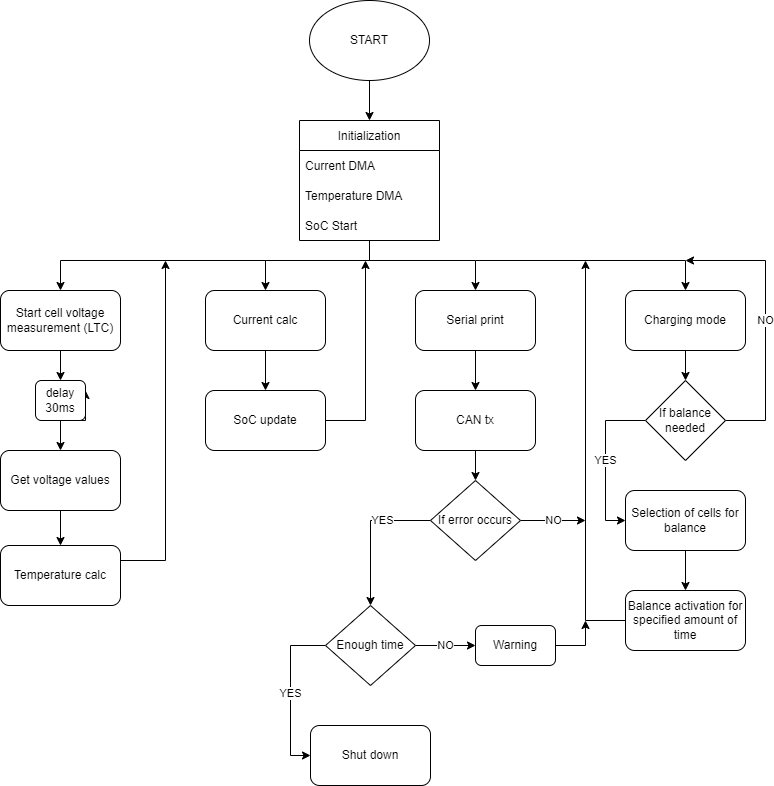

The diagram above was exported from draw.io. Its source (the exported page's mxGraphModel, read from the mxfile embedded in the PNG):
<mxGraphModel dx="2022" dy="1124" grid="1" gridSize="10" guides="1" tooltips="1" connect="1" arrows="1" fold="1" page="1" pageScale="1" pageWidth="827" pageHeight="1169" math="0" shadow="0">
  <root>
    <mxCell id="0" />
    <mxCell id="1" parent="0" />
    <mxCell id="syuyXqFdTdL98n0Ix1ju-55" style="edgeStyle=orthogonalEdgeStyle;rounded=0;orthogonalLoop=1;jettySize=auto;html=1;exitX=0.5;exitY=1;exitDx=0;exitDy=0;entryX=0.5;entryY=0;entryDx=0;entryDy=0;" edge="1" parent="1" source="syuyXqFdTdL98n0Ix1ju-1" target="syuyXqFdTdL98n0Ix1ju-50">
      <mxGeometry relative="1" as="geometry" />
    </mxCell>
    <mxCell id="syuyXqFdTdL98n0Ix1ju-1" value="START" style="ellipse;whiteSpace=wrap;html=1;" vertex="1" parent="1">
      <mxGeometry x="354" y="70" width="120" height="80" as="geometry" />
    </mxCell>
    <mxCell id="syuyXqFdTdL98n0Ix1ju-40" style="edgeStyle=orthogonalEdgeStyle;rounded=0;orthogonalLoop=1;jettySize=auto;html=1;" edge="1" parent="1" source="syuyXqFdTdL98n0Ix1ju-2" target="syuyXqFdTdL98n0Ix1ju-5">
      <mxGeometry relative="1" as="geometry" />
    </mxCell>
    <mxCell id="syuyXqFdTdL98n0Ix1ju-2" value="Start cell voltage measurement (LTC)" style="rounded=1;whiteSpace=wrap;html=1;" vertex="1" parent="1">
      <mxGeometry x="45" y="360" width="120" height="60" as="geometry" />
    </mxCell>
    <mxCell id="syuyXqFdTdL98n0Ix1ju-38" style="edgeStyle=orthogonalEdgeStyle;rounded=0;orthogonalLoop=1;jettySize=auto;html=1;entryX=0.5;entryY=0;entryDx=0;entryDy=0;" edge="1" parent="1" source="syuyXqFdTdL98n0Ix1ju-3" target="syuyXqFdTdL98n0Ix1ju-15">
      <mxGeometry relative="1" as="geometry" />
    </mxCell>
    <mxCell id="syuyXqFdTdL98n0Ix1ju-3" value="Current calc" style="rounded=1;whiteSpace=wrap;html=1;" vertex="1" parent="1">
      <mxGeometry x="250" y="360" width="120" height="60" as="geometry" />
    </mxCell>
    <mxCell id="syuyXqFdTdL98n0Ix1ju-13" style="edgeStyle=orthogonalEdgeStyle;rounded=0;orthogonalLoop=1;jettySize=auto;html=1;exitX=0.5;exitY=1;exitDx=0;exitDy=0;" edge="1" parent="1" source="syuyXqFdTdL98n0Ix1ju-5">
      <mxGeometry relative="1" as="geometry">
        <mxPoint x="130" y="460" as="targetPoint" />
      </mxGeometry>
    </mxCell>
    <mxCell id="syuyXqFdTdL98n0Ix1ju-41" style="edgeStyle=orthogonalEdgeStyle;rounded=0;orthogonalLoop=1;jettySize=auto;html=1;" edge="1" parent="1" source="syuyXqFdTdL98n0Ix1ju-5" target="syuyXqFdTdL98n0Ix1ju-6">
      <mxGeometry relative="1" as="geometry" />
    </mxCell>
    <mxCell id="syuyXqFdTdL98n0Ix1ju-5" value="delay 30ms" style="rounded=1;whiteSpace=wrap;html=1;" vertex="1" parent="1">
      <mxGeometry x="80" y="450" width="50" height="40" as="geometry" />
    </mxCell>
    <mxCell id="syuyXqFdTdL98n0Ix1ju-42" style="edgeStyle=orthogonalEdgeStyle;rounded=0;orthogonalLoop=1;jettySize=auto;html=1;" edge="1" parent="1" source="syuyXqFdTdL98n0Ix1ju-6" target="syuyXqFdTdL98n0Ix1ju-7">
      <mxGeometry relative="1" as="geometry" />
    </mxCell>
    <mxCell id="syuyXqFdTdL98n0Ix1ju-6" value="Get voltage values" style="rounded=1;whiteSpace=wrap;html=1;" vertex="1" parent="1">
      <mxGeometry x="45" y="520" width="120" height="60" as="geometry" />
    </mxCell>
    <mxCell id="syuyXqFdTdL98n0Ix1ju-43" style="edgeStyle=orthogonalEdgeStyle;rounded=0;orthogonalLoop=1;jettySize=auto;html=1;" edge="1" parent="1" source="syuyXqFdTdL98n0Ix1ju-7">
      <mxGeometry relative="1" as="geometry">
        <mxPoint x="210" y="330" as="targetPoint" />
        <Array as="points">
          <mxPoint x="210" y="630" />
        </Array>
      </mxGeometry>
    </mxCell>
    <mxCell id="syuyXqFdTdL98n0Ix1ju-7" value="Temperature calc" style="rounded=1;whiteSpace=wrap;html=1;" vertex="1" parent="1">
      <mxGeometry x="45" y="615" width="120" height="60" as="geometry" />
    </mxCell>
    <mxCell id="syuyXqFdTdL98n0Ix1ju-30" style="edgeStyle=orthogonalEdgeStyle;rounded=0;orthogonalLoop=1;jettySize=auto;html=1;entryX=0.5;entryY=0;entryDx=0;entryDy=0;" edge="1" parent="1" target="syuyXqFdTdL98n0Ix1ju-3">
      <mxGeometry relative="1" as="geometry">
        <mxPoint x="414" y="310" as="sourcePoint" />
        <Array as="points">
          <mxPoint x="414" y="330" />
          <mxPoint x="310" y="330" />
        </Array>
      </mxGeometry>
    </mxCell>
    <mxCell id="syuyXqFdTdL98n0Ix1ju-48" style="edgeStyle=orthogonalEdgeStyle;rounded=0;orthogonalLoop=1;jettySize=auto;html=1;" edge="1" parent="1" source="syuyXqFdTdL98n0Ix1ju-14" target="syuyXqFdTdL98n0Ix1ju-19">
      <mxGeometry relative="1" as="geometry" />
    </mxCell>
    <mxCell id="syuyXqFdTdL98n0Ix1ju-14" value="Charging mode" style="rounded=1;whiteSpace=wrap;html=1;" vertex="1" parent="1">
      <mxGeometry x="670" y="360" width="120" height="60" as="geometry" />
    </mxCell>
    <mxCell id="syuyXqFdTdL98n0Ix1ju-45" style="edgeStyle=orthogonalEdgeStyle;rounded=0;orthogonalLoop=1;jettySize=auto;html=1;" edge="1" parent="1" source="syuyXqFdTdL98n0Ix1ju-15">
      <mxGeometry relative="1" as="geometry">
        <mxPoint x="410" y="330" as="targetPoint" />
      </mxGeometry>
    </mxCell>
    <mxCell id="syuyXqFdTdL98n0Ix1ju-15" value="SoC update" style="rounded=1;whiteSpace=wrap;html=1;" vertex="1" parent="1">
      <mxGeometry x="250" y="460" width="120" height="60" as="geometry" />
    </mxCell>
    <mxCell id="syuyXqFdTdL98n0Ix1ju-69" style="edgeStyle=orthogonalEdgeStyle;rounded=0;orthogonalLoop=1;jettySize=auto;html=1;entryX=0.5;entryY=0;entryDx=0;entryDy=0;" edge="1" parent="1" source="syuyXqFdTdL98n0Ix1ju-16" target="syuyXqFdTdL98n0Ix1ju-17">
      <mxGeometry relative="1" as="geometry" />
    </mxCell>
    <mxCell id="syuyXqFdTdL98n0Ix1ju-16" value="Serial print" style="rounded=1;whiteSpace=wrap;html=1;" vertex="1" parent="1">
      <mxGeometry x="460" y="360" width="120" height="60" as="geometry" />
    </mxCell>
    <mxCell id="syuyXqFdTdL98n0Ix1ju-70" style="edgeStyle=orthogonalEdgeStyle;rounded=0;orthogonalLoop=1;jettySize=auto;html=1;entryX=0.5;entryY=0;entryDx=0;entryDy=0;" edge="1" parent="1" source="syuyXqFdTdL98n0Ix1ju-17" target="syuyXqFdTdL98n0Ix1ju-49">
      <mxGeometry relative="1" as="geometry" />
    </mxCell>
    <mxCell id="syuyXqFdTdL98n0Ix1ju-17" value="CAN tx" style="rounded=1;whiteSpace=wrap;html=1;" vertex="1" parent="1">
      <mxGeometry x="460" y="460" width="120" height="60" as="geometry" />
    </mxCell>
    <mxCell id="syuyXqFdTdL98n0Ix1ju-24" style="edgeStyle=orthogonalEdgeStyle;rounded=0;orthogonalLoop=1;jettySize=auto;html=1;entryX=0.5;entryY=0;entryDx=0;entryDy=0;" edge="1" parent="1" source="syuyXqFdTdL98n0Ix1ju-18" target="syuyXqFdTdL98n0Ix1ju-23">
      <mxGeometry relative="1" as="geometry" />
    </mxCell>
    <mxCell id="syuyXqFdTdL98n0Ix1ju-18" value="Selection of cells for balance" style="rounded=1;whiteSpace=wrap;html=1;" vertex="1" parent="1">
      <mxGeometry x="670" y="560" width="120" height="60" as="geometry" />
    </mxCell>
    <mxCell id="syuyXqFdTdL98n0Ix1ju-20" value="NO" style="edgeStyle=orthogonalEdgeStyle;rounded=0;orthogonalLoop=1;jettySize=auto;html=1;" edge="1" parent="1" source="syuyXqFdTdL98n0Ix1ju-19">
      <mxGeometry relative="1" as="geometry">
        <mxPoint x="730" y="330" as="targetPoint" />
        <Array as="points">
          <mxPoint x="810" y="490" />
          <mxPoint x="810" y="330" />
        </Array>
      </mxGeometry>
    </mxCell>
    <mxCell id="syuyXqFdTdL98n0Ix1ju-22" value="YES" style="edgeStyle=orthogonalEdgeStyle;rounded=0;orthogonalLoop=1;jettySize=auto;html=1;entryX=0;entryY=0.5;entryDx=0;entryDy=0;" edge="1" parent="1" source="syuyXqFdTdL98n0Ix1ju-19" target="syuyXqFdTdL98n0Ix1ju-18">
      <mxGeometry relative="1" as="geometry">
        <Array as="points">
          <mxPoint x="650" y="490" />
          <mxPoint x="650" y="590" />
        </Array>
      </mxGeometry>
    </mxCell>
    <mxCell id="syuyXqFdTdL98n0Ix1ju-19" value="If balance needed" style="rhombus;whiteSpace=wrap;html=1;" vertex="1" parent="1">
      <mxGeometry x="690" y="450" width="80" height="80" as="geometry" />
    </mxCell>
    <mxCell id="syuyXqFdTdL98n0Ix1ju-34" style="edgeStyle=orthogonalEdgeStyle;rounded=0;orthogonalLoop=1;jettySize=auto;html=1;" edge="1" parent="1" source="syuyXqFdTdL98n0Ix1ju-23">
      <mxGeometry relative="1" as="geometry">
        <mxPoint x="630" y="330" as="targetPoint" />
      </mxGeometry>
    </mxCell>
    <mxCell id="syuyXqFdTdL98n0Ix1ju-23" value="Balance activation for specified amount of time" style="rounded=1;whiteSpace=wrap;html=1;" vertex="1" parent="1">
      <mxGeometry x="670" y="660" width="120" height="60" as="geometry" />
    </mxCell>
    <mxCell id="syuyXqFdTdL98n0Ix1ju-31" style="edgeStyle=orthogonalEdgeStyle;rounded=0;orthogonalLoop=1;jettySize=auto;html=1;entryX=0.5;entryY=0;entryDx=0;entryDy=0;" edge="1" parent="1" target="syuyXqFdTdL98n0Ix1ju-2">
      <mxGeometry relative="1" as="geometry">
        <mxPoint x="310" y="340" as="sourcePoint" />
        <mxPoint x="146" y="330" as="targetPoint" />
        <Array as="points">
          <mxPoint x="310" y="330" />
          <mxPoint x="105" y="330" />
        </Array>
      </mxGeometry>
    </mxCell>
    <mxCell id="syuyXqFdTdL98n0Ix1ju-33" style="edgeStyle=orthogonalEdgeStyle;rounded=0;orthogonalLoop=1;jettySize=auto;html=1;" edge="1" parent="1">
      <mxGeometry relative="1" as="geometry">
        <mxPoint x="520" y="330" as="sourcePoint" />
        <mxPoint x="730" y="360" as="targetPoint" />
        <Array as="points">
          <mxPoint x="730" y="330" />
        </Array>
      </mxGeometry>
    </mxCell>
    <mxCell id="syuyXqFdTdL98n0Ix1ju-57" value="NO" style="edgeStyle=orthogonalEdgeStyle;rounded=0;orthogonalLoop=1;jettySize=auto;html=1;" edge="1" parent="1" source="syuyXqFdTdL98n0Ix1ju-49">
      <mxGeometry relative="1" as="geometry">
        <mxPoint x="630" y="590" as="targetPoint" />
      </mxGeometry>
    </mxCell>
    <mxCell id="syuyXqFdTdL98n0Ix1ju-59" value="YES" style="edgeStyle=orthogonalEdgeStyle;rounded=0;orthogonalLoop=1;jettySize=auto;html=1;entryX=0.5;entryY=0;entryDx=0;entryDy=0;" edge="1" parent="1" source="syuyXqFdTdL98n0Ix1ju-49" target="syuyXqFdTdL98n0Ix1ju-60">
      <mxGeometry x="-0.3333" relative="1" as="geometry">
        <Array as="points">
          <mxPoint x="415" y="590" />
        </Array>
        <mxPoint as="offset" />
      </mxGeometry>
    </mxCell>
    <mxCell id="syuyXqFdTdL98n0Ix1ju-49" value="If error occurs" style="rhombus;whiteSpace=wrap;html=1;" vertex="1" parent="1">
      <mxGeometry x="475" y="550" width="90" height="80" as="geometry" />
    </mxCell>
    <mxCell id="syuyXqFdTdL98n0Ix1ju-50" value="Initialization" style="swimlane;fontStyle=0;childLayout=stackLayout;horizontal=1;startSize=30;horizontalStack=0;resizeParent=1;resizeParentMax=0;resizeLast=0;collapsible=1;marginBottom=0;" vertex="1" parent="1">
      <mxGeometry x="344" y="190" width="140" height="120" as="geometry">
        <mxRectangle x="344" y="190" width="100" height="30" as="alternateBounds" />
      </mxGeometry>
    </mxCell>
    <mxCell id="syuyXqFdTdL98n0Ix1ju-51" value="Current DMA" style="text;strokeColor=none;fillColor=none;align=left;verticalAlign=middle;spacingLeft=4;spacingRight=4;overflow=hidden;points=[[0,0.5],[1,0.5]];portConstraint=eastwest;rotatable=0;" vertex="1" parent="syuyXqFdTdL98n0Ix1ju-50">
      <mxGeometry y="30" width="140" height="30" as="geometry" />
    </mxCell>
    <mxCell id="syuyXqFdTdL98n0Ix1ju-52" value="Temperature DMA" style="text;strokeColor=none;fillColor=none;align=left;verticalAlign=middle;spacingLeft=4;spacingRight=4;overflow=hidden;points=[[0,0.5],[1,0.5]];portConstraint=eastwest;rotatable=0;" vertex="1" parent="syuyXqFdTdL98n0Ix1ju-50">
      <mxGeometry y="60" width="140" height="30" as="geometry" />
    </mxCell>
    <mxCell id="syuyXqFdTdL98n0Ix1ju-53" value="SoC Start" style="text;strokeColor=none;fillColor=none;align=left;verticalAlign=middle;spacingLeft=4;spacingRight=4;overflow=hidden;points=[[0,0.5],[1,0.5]];portConstraint=eastwest;rotatable=0;" vertex="1" parent="syuyXqFdTdL98n0Ix1ju-50">
      <mxGeometry y="90" width="140" height="30" as="geometry" />
    </mxCell>
    <mxCell id="syuyXqFdTdL98n0Ix1ju-58" value="Shut down" style="rounded=1;whiteSpace=wrap;html=1;" vertex="1" parent="1">
      <mxGeometry x="355" y="795" width="120" height="60" as="geometry" />
    </mxCell>
    <mxCell id="syuyXqFdTdL98n0Ix1ju-63" value="YES" style="edgeStyle=orthogonalEdgeStyle;rounded=0;orthogonalLoop=1;jettySize=auto;html=1;entryX=0;entryY=0.5;entryDx=0;entryDy=0;" edge="1" parent="1" source="syuyXqFdTdL98n0Ix1ju-60" target="syuyXqFdTdL98n0Ix1ju-58">
      <mxGeometry relative="1" as="geometry">
        <Array as="points">
          <mxPoint x="335" y="715" />
          <mxPoint x="335" y="825" />
        </Array>
      </mxGeometry>
    </mxCell>
    <mxCell id="syuyXqFdTdL98n0Ix1ju-65" value="NO" style="edgeStyle=orthogonalEdgeStyle;rounded=0;orthogonalLoop=1;jettySize=auto;html=1;entryX=0;entryY=0.5;entryDx=0;entryDy=0;" edge="1" parent="1" source="syuyXqFdTdL98n0Ix1ju-60" target="syuyXqFdTdL98n0Ix1ju-64">
      <mxGeometry relative="1" as="geometry" />
    </mxCell>
    <mxCell id="syuyXqFdTdL98n0Ix1ju-60" value="Enough time" style="rhombus;whiteSpace=wrap;html=1;" vertex="1" parent="1">
      <mxGeometry x="370" y="675" width="90" height="80" as="geometry" />
    </mxCell>
    <mxCell id="syuyXqFdTdL98n0Ix1ju-66" style="edgeStyle=orthogonalEdgeStyle;rounded=0;orthogonalLoop=1;jettySize=auto;html=1;" edge="1" parent="1" source="syuyXqFdTdL98n0Ix1ju-64">
      <mxGeometry relative="1" as="geometry">
        <mxPoint x="630" y="690" as="targetPoint" />
      </mxGeometry>
    </mxCell>
    <mxCell id="syuyXqFdTdL98n0Ix1ju-64" value="Warning" style="rounded=1;whiteSpace=wrap;html=1;" vertex="1" parent="1">
      <mxGeometry x="520" y="695" width="80" height="40" as="geometry" />
    </mxCell>
    <mxCell id="syuyXqFdTdL98n0Ix1ju-67" style="edgeStyle=orthogonalEdgeStyle;rounded=0;orthogonalLoop=1;jettySize=auto;html=1;" edge="1" parent="1">
      <mxGeometry relative="1" as="geometry">
        <mxPoint x="410" y="330" as="sourcePoint" />
        <mxPoint x="520" y="360" as="targetPoint" />
        <Array as="points">
          <mxPoint x="520" y="330" />
        </Array>
      </mxGeometry>
    </mxCell>
  </root>
</mxGraphModel>